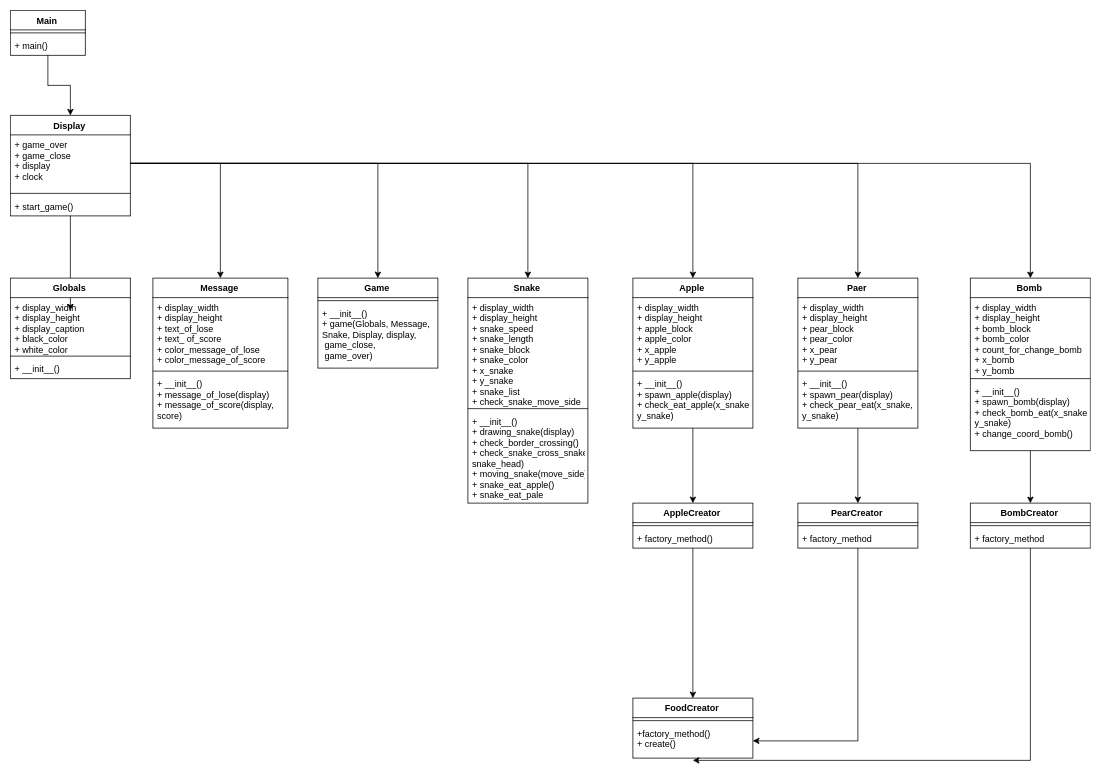

The diagram above was exported from draw.io. Its source (the exported page's mxGraphModel, read from the mxfile embedded in the PNG):
<mxGraphModel dx="2816" dy="1224" grid="1" gridSize="10" guides="1" tooltips="1" connect="1" arrows="1" fold="1" page="1" pageScale="1" pageWidth="1600" pageHeight="1300" math="0" shadow="0">
  <root>
    <mxCell id="0" />
    <mxCell id="1" parent="0" />
    <mxCell id="ZkbuIkA6xa63-Y7dsGAY-5" style="edgeStyle=orthogonalEdgeStyle;rounded=0;orthogonalLoop=1;jettySize=auto;html=1;" edge="1" parent="1" source="ZkbuIkA6xa63-Y7dsGAY-1" target="ZkbuIkA6xa63-Y7dsGAY-6">
      <mxGeometry relative="1" as="geometry">
        <mxPoint x="70" y="130" as="targetPoint" />
      </mxGeometry>
    </mxCell>
    <mxCell id="ZkbuIkA6xa63-Y7dsGAY-1" value="Main" style="swimlane;fontStyle=1;align=center;verticalAlign=top;childLayout=stackLayout;horizontal=1;startSize=26;horizontalStack=0;resizeParent=1;resizeParentMax=0;resizeLast=0;collapsible=1;marginBottom=0;" vertex="1" parent="1">
      <mxGeometry x="20" y="20" width="100" height="60" as="geometry" />
    </mxCell>
    <mxCell id="ZkbuIkA6xa63-Y7dsGAY-3" value="" style="line;strokeWidth=1;fillColor=none;align=left;verticalAlign=middle;spacingTop=-1;spacingLeft=3;spacingRight=3;rotatable=0;labelPosition=right;points=[];portConstraint=eastwest;" vertex="1" parent="ZkbuIkA6xa63-Y7dsGAY-1">
      <mxGeometry y="26" width="100" height="8" as="geometry" />
    </mxCell>
    <mxCell id="ZkbuIkA6xa63-Y7dsGAY-4" value="+ main()" style="text;strokeColor=none;fillColor=none;align=left;verticalAlign=top;spacingLeft=4;spacingRight=4;overflow=hidden;rotatable=0;points=[[0,0.5],[1,0.5]];portConstraint=eastwest;" vertex="1" parent="ZkbuIkA6xa63-Y7dsGAY-1">
      <mxGeometry y="34" width="100" height="26" as="geometry" />
    </mxCell>
    <mxCell id="ZkbuIkA6xa63-Y7dsGAY-10" style="edgeStyle=orthogonalEdgeStyle;rounded=0;orthogonalLoop=1;jettySize=auto;html=1;" edge="1" parent="1" source="ZkbuIkA6xa63-Y7dsGAY-6">
      <mxGeometry relative="1" as="geometry">
        <mxPoint x="100" y="420" as="targetPoint" />
      </mxGeometry>
    </mxCell>
    <mxCell id="ZkbuIkA6xa63-Y7dsGAY-6" value="Display" style="swimlane;fontStyle=1;align=center;verticalAlign=top;childLayout=stackLayout;horizontal=1;startSize=26;horizontalStack=0;resizeParent=1;resizeParentMax=0;resizeLast=0;collapsible=1;marginBottom=0;" vertex="1" parent="1">
      <mxGeometry x="20" y="160" width="160" height="134" as="geometry" />
    </mxCell>
    <mxCell id="ZkbuIkA6xa63-Y7dsGAY-7" value="+ game_over&#10;+ game_close&#10;+ display&#10;+ clock" style="text;strokeColor=none;fillColor=none;align=left;verticalAlign=top;spacingLeft=4;spacingRight=4;overflow=hidden;rotatable=0;points=[[0,0.5],[1,0.5]];portConstraint=eastwest;" vertex="1" parent="ZkbuIkA6xa63-Y7dsGAY-6">
      <mxGeometry y="26" width="160" height="74" as="geometry" />
    </mxCell>
    <mxCell id="ZkbuIkA6xa63-Y7dsGAY-8" value="" style="line;strokeWidth=1;fillColor=none;align=left;verticalAlign=middle;spacingTop=-1;spacingLeft=3;spacingRight=3;rotatable=0;labelPosition=right;points=[];portConstraint=eastwest;" vertex="1" parent="ZkbuIkA6xa63-Y7dsGAY-6">
      <mxGeometry y="100" width="160" height="8" as="geometry" />
    </mxCell>
    <mxCell id="ZkbuIkA6xa63-Y7dsGAY-9" value="+ start_game()" style="text;strokeColor=none;fillColor=none;align=left;verticalAlign=top;spacingLeft=4;spacingRight=4;overflow=hidden;rotatable=0;points=[[0,0.5],[1,0.5]];portConstraint=eastwest;" vertex="1" parent="ZkbuIkA6xa63-Y7dsGAY-6">
      <mxGeometry y="108" width="160" height="26" as="geometry" />
    </mxCell>
    <mxCell id="ZkbuIkA6xa63-Y7dsGAY-15" value="Globals" style="swimlane;fontStyle=1;align=center;verticalAlign=top;childLayout=stackLayout;horizontal=1;startSize=26;horizontalStack=0;resizeParent=1;resizeParentMax=0;resizeLast=0;collapsible=1;marginBottom=0;" vertex="1" parent="1">
      <mxGeometry x="20" y="377" width="160" height="134" as="geometry" />
    </mxCell>
    <mxCell id="ZkbuIkA6xa63-Y7dsGAY-16" value="+ display_width&#10;+ display_height&#10;+ display_caption&#10;+ black_color&#10;+ white_color&#10;" style="text;strokeColor=none;fillColor=none;align=left;verticalAlign=top;spacingLeft=4;spacingRight=4;overflow=hidden;rotatable=0;points=[[0,0.5],[1,0.5]];portConstraint=eastwest;" vertex="1" parent="ZkbuIkA6xa63-Y7dsGAY-15">
      <mxGeometry y="26" width="160" height="74" as="geometry" />
    </mxCell>
    <mxCell id="ZkbuIkA6xa63-Y7dsGAY-17" value="" style="line;strokeWidth=1;fillColor=none;align=left;verticalAlign=middle;spacingTop=-1;spacingLeft=3;spacingRight=3;rotatable=0;labelPosition=right;points=[];portConstraint=eastwest;" vertex="1" parent="ZkbuIkA6xa63-Y7dsGAY-15">
      <mxGeometry y="100" width="160" height="8" as="geometry" />
    </mxCell>
    <mxCell id="ZkbuIkA6xa63-Y7dsGAY-18" value="+ __init__()" style="text;strokeColor=none;fillColor=none;align=left;verticalAlign=top;spacingLeft=4;spacingRight=4;overflow=hidden;rotatable=0;points=[[0,0.5],[1,0.5]];portConstraint=eastwest;" vertex="1" parent="ZkbuIkA6xa63-Y7dsGAY-15">
      <mxGeometry y="108" width="160" height="26" as="geometry" />
    </mxCell>
    <mxCell id="ZkbuIkA6xa63-Y7dsGAY-29" style="edgeStyle=orthogonalEdgeStyle;rounded=0;orthogonalLoop=1;jettySize=auto;html=1;" edge="1" parent="1" source="ZkbuIkA6xa63-Y7dsGAY-7" target="ZkbuIkA6xa63-Y7dsGAY-30">
      <mxGeometry relative="1" as="geometry">
        <mxPoint x="330" y="419.9999999999999" as="targetPoint" />
      </mxGeometry>
    </mxCell>
    <mxCell id="ZkbuIkA6xa63-Y7dsGAY-30" value="Message" style="swimlane;fontStyle=1;align=center;verticalAlign=top;childLayout=stackLayout;horizontal=1;startSize=26;horizontalStack=0;resizeParent=1;resizeParentMax=0;resizeLast=0;collapsible=1;marginBottom=0;" vertex="1" parent="1">
      <mxGeometry x="210" y="377" width="180" height="200" as="geometry" />
    </mxCell>
    <mxCell id="ZkbuIkA6xa63-Y7dsGAY-31" value="+ display_width&#10;+ display_height&#10;+ text_of_lose&#10;+ text_ of_score&#10;+ color_message_of_lose&#10;+ color_message_of_score" style="text;strokeColor=none;fillColor=none;align=left;verticalAlign=top;spacingLeft=4;spacingRight=4;overflow=hidden;rotatable=0;points=[[0,0.5],[1,0.5]];portConstraint=eastwest;" vertex="1" parent="ZkbuIkA6xa63-Y7dsGAY-30">
      <mxGeometry y="26" width="180" height="94" as="geometry" />
    </mxCell>
    <mxCell id="ZkbuIkA6xa63-Y7dsGAY-32" value="" style="line;strokeWidth=1;fillColor=none;align=left;verticalAlign=middle;spacingTop=-1;spacingLeft=3;spacingRight=3;rotatable=0;labelPosition=right;points=[];portConstraint=eastwest;" vertex="1" parent="ZkbuIkA6xa63-Y7dsGAY-30">
      <mxGeometry y="120" width="180" height="8" as="geometry" />
    </mxCell>
    <mxCell id="ZkbuIkA6xa63-Y7dsGAY-33" value="+ __init__()&#10;+ message_of_lose(display)&#10;+ message_of_score(display, &#10;score)" style="text;strokeColor=none;fillColor=none;align=left;verticalAlign=top;spacingLeft=4;spacingRight=4;overflow=hidden;rotatable=0;points=[[0,0.5],[1,0.5]];portConstraint=eastwest;" vertex="1" parent="ZkbuIkA6xa63-Y7dsGAY-30">
      <mxGeometry y="128" width="180" height="72" as="geometry" />
    </mxCell>
    <mxCell id="ZkbuIkA6xa63-Y7dsGAY-34" style="edgeStyle=orthogonalEdgeStyle;rounded=0;orthogonalLoop=1;jettySize=auto;html=1;" edge="1" parent="1" source="ZkbuIkA6xa63-Y7dsGAY-7" target="ZkbuIkA6xa63-Y7dsGAY-39">
      <mxGeometry relative="1" as="geometry">
        <mxPoint x="580" y="390" as="targetPoint" />
      </mxGeometry>
    </mxCell>
    <mxCell id="ZkbuIkA6xa63-Y7dsGAY-39" value="Game" style="swimlane;fontStyle=1;align=center;verticalAlign=top;childLayout=stackLayout;horizontal=1;startSize=26;horizontalStack=0;resizeParent=1;resizeParentMax=0;resizeLast=0;collapsible=1;marginBottom=0;" vertex="1" parent="1">
      <mxGeometry x="430" y="377" width="160" height="120" as="geometry" />
    </mxCell>
    <mxCell id="ZkbuIkA6xa63-Y7dsGAY-41" value="" style="line;strokeWidth=1;fillColor=none;align=left;verticalAlign=middle;spacingTop=-1;spacingLeft=3;spacingRight=3;rotatable=0;labelPosition=right;points=[];portConstraint=eastwest;" vertex="1" parent="ZkbuIkA6xa63-Y7dsGAY-39">
      <mxGeometry y="26" width="160" height="8" as="geometry" />
    </mxCell>
    <mxCell id="ZkbuIkA6xa63-Y7dsGAY-42" value="+ __init__()&#10;+ game(Globals, Message,&#10;Snake, Display, display,&#10; game_close,&#10; game_over)" style="text;strokeColor=none;fillColor=none;align=left;verticalAlign=top;spacingLeft=4;spacingRight=4;overflow=hidden;rotatable=0;points=[[0,0.5],[1,0.5]];portConstraint=eastwest;" vertex="1" parent="ZkbuIkA6xa63-Y7dsGAY-39">
      <mxGeometry y="34" width="160" height="86" as="geometry" />
    </mxCell>
    <mxCell id="ZkbuIkA6xa63-Y7dsGAY-44" style="edgeStyle=orthogonalEdgeStyle;rounded=0;orthogonalLoop=1;jettySize=auto;html=1;" edge="1" parent="1" source="ZkbuIkA6xa63-Y7dsGAY-7" target="ZkbuIkA6xa63-Y7dsGAY-45">
      <mxGeometry relative="1" as="geometry">
        <mxPoint x="710" y="380" as="targetPoint" />
      </mxGeometry>
    </mxCell>
    <mxCell id="ZkbuIkA6xa63-Y7dsGAY-45" value="Snake" style="swimlane;fontStyle=1;align=center;verticalAlign=top;childLayout=stackLayout;horizontal=1;startSize=26;horizontalStack=0;resizeParent=1;resizeParentMax=0;resizeLast=0;collapsible=1;marginBottom=0;" vertex="1" parent="1">
      <mxGeometry x="630" y="377" width="160" height="300" as="geometry" />
    </mxCell>
    <mxCell id="ZkbuIkA6xa63-Y7dsGAY-46" value="+ display_width&#10;+ display_height&#10;+ snake_speed&#10;+ snake_length&#10;+ snake_block&#10;+ snake_color&#10;+ x_snake&#10;+ y_snake&#10;+ snake_list&#10;+ check_snake_move_side" style="text;strokeColor=none;fillColor=none;align=left;verticalAlign=top;spacingLeft=4;spacingRight=4;overflow=hidden;rotatable=0;points=[[0,0.5],[1,0.5]];portConstraint=eastwest;" vertex="1" parent="ZkbuIkA6xa63-Y7dsGAY-45">
      <mxGeometry y="26" width="160" height="144" as="geometry" />
    </mxCell>
    <mxCell id="ZkbuIkA6xa63-Y7dsGAY-47" value="" style="line;strokeWidth=1;fillColor=none;align=left;verticalAlign=middle;spacingTop=-1;spacingLeft=3;spacingRight=3;rotatable=0;labelPosition=right;points=[];portConstraint=eastwest;" vertex="1" parent="ZkbuIkA6xa63-Y7dsGAY-45">
      <mxGeometry y="170" width="160" height="8" as="geometry" />
    </mxCell>
    <mxCell id="ZkbuIkA6xa63-Y7dsGAY-48" value="+ __init__()&#10;+ drawing_snake(display)&#10;+ check_border_crossing()&#10;+ check_snake_cross_snake(&#10;snake_head)&#10;+ moving_snake(move_side)&#10;+ snake_eat_apple()&#10;+ snake_eat_pale" style="text;strokeColor=none;fillColor=none;align=left;verticalAlign=top;spacingLeft=4;spacingRight=4;overflow=hidden;rotatable=0;points=[[0,0.5],[1,0.5]];portConstraint=eastwest;" vertex="1" parent="ZkbuIkA6xa63-Y7dsGAY-45">
      <mxGeometry y="178" width="160" height="122" as="geometry" />
    </mxCell>
    <mxCell id="ZkbuIkA6xa63-Y7dsGAY-49" style="edgeStyle=orthogonalEdgeStyle;rounded=0;orthogonalLoop=1;jettySize=auto;html=1;" edge="1" parent="1" source="ZkbuIkA6xa63-Y7dsGAY-7" target="ZkbuIkA6xa63-Y7dsGAY-50">
      <mxGeometry relative="1" as="geometry">
        <mxPoint x="940" y="390" as="targetPoint" />
      </mxGeometry>
    </mxCell>
    <mxCell id="ZkbuIkA6xa63-Y7dsGAY-77" style="edgeStyle=orthogonalEdgeStyle;rounded=0;orthogonalLoop=1;jettySize=auto;html=1;" edge="1" parent="1" source="ZkbuIkA6xa63-Y7dsGAY-50" target="ZkbuIkA6xa63-Y7dsGAY-78">
      <mxGeometry relative="1" as="geometry">
        <mxPoint x="930" y="720" as="targetPoint" />
      </mxGeometry>
    </mxCell>
    <mxCell id="ZkbuIkA6xa63-Y7dsGAY-50" value="Apple" style="swimlane;fontStyle=1;align=center;verticalAlign=top;childLayout=stackLayout;horizontal=1;startSize=26;horizontalStack=0;resizeParent=1;resizeParentMax=0;resizeLast=0;collapsible=1;marginBottom=0;" vertex="1" parent="1">
      <mxGeometry x="850" y="377" width="160" height="200" as="geometry" />
    </mxCell>
    <mxCell id="ZkbuIkA6xa63-Y7dsGAY-51" value="+ display_width&#10;+ display_height&#10;+ apple_block&#10;+ apple_color&#10;+ x_apple&#10;+ y_apple" style="text;strokeColor=none;fillColor=none;align=left;verticalAlign=top;spacingLeft=4;spacingRight=4;overflow=hidden;rotatable=0;points=[[0,0.5],[1,0.5]];portConstraint=eastwest;" vertex="1" parent="ZkbuIkA6xa63-Y7dsGAY-50">
      <mxGeometry y="26" width="160" height="94" as="geometry" />
    </mxCell>
    <mxCell id="ZkbuIkA6xa63-Y7dsGAY-52" value="" style="line;strokeWidth=1;fillColor=none;align=left;verticalAlign=middle;spacingTop=-1;spacingLeft=3;spacingRight=3;rotatable=0;labelPosition=right;points=[];portConstraint=eastwest;" vertex="1" parent="ZkbuIkA6xa63-Y7dsGAY-50">
      <mxGeometry y="120" width="160" height="8" as="geometry" />
    </mxCell>
    <mxCell id="ZkbuIkA6xa63-Y7dsGAY-53" value="+ __init__()&#10;+ spawn_apple(display)&#10;+ check_eat_apple(x_snake,&#10;y_snake)" style="text;strokeColor=none;fillColor=none;align=left;verticalAlign=top;spacingLeft=4;spacingRight=4;overflow=hidden;rotatable=0;points=[[0,0.5],[1,0.5]];portConstraint=eastwest;" vertex="1" parent="ZkbuIkA6xa63-Y7dsGAY-50">
      <mxGeometry y="128" width="160" height="72" as="geometry" />
    </mxCell>
    <mxCell id="ZkbuIkA6xa63-Y7dsGAY-55" style="edgeStyle=orthogonalEdgeStyle;rounded=0;orthogonalLoop=1;jettySize=auto;html=1;" edge="1" parent="1" source="ZkbuIkA6xa63-Y7dsGAY-7" target="ZkbuIkA6xa63-Y7dsGAY-56">
      <mxGeometry relative="1" as="geometry">
        <mxPoint x="1120" y="390" as="targetPoint" />
      </mxGeometry>
    </mxCell>
    <mxCell id="ZkbuIkA6xa63-Y7dsGAY-82" style="edgeStyle=orthogonalEdgeStyle;rounded=0;orthogonalLoop=1;jettySize=auto;html=1;" edge="1" parent="1" source="ZkbuIkA6xa63-Y7dsGAY-56" target="ZkbuIkA6xa63-Y7dsGAY-83">
      <mxGeometry relative="1" as="geometry">
        <mxPoint x="1150" y="670" as="targetPoint" />
      </mxGeometry>
    </mxCell>
    <mxCell id="ZkbuIkA6xa63-Y7dsGAY-56" value="Paer" style="swimlane;fontStyle=1;align=center;verticalAlign=top;childLayout=stackLayout;horizontal=1;startSize=26;horizontalStack=0;resizeParent=1;resizeParentMax=0;resizeLast=0;collapsible=1;marginBottom=0;" vertex="1" parent="1">
      <mxGeometry x="1070" y="377" width="160" height="200" as="geometry" />
    </mxCell>
    <mxCell id="ZkbuIkA6xa63-Y7dsGAY-57" value="+ display_width&#10;+ display_height&#10;+ pear_block&#10;+ pear_color&#10;+ x_pear&#10;+ y_pear" style="text;strokeColor=none;fillColor=none;align=left;verticalAlign=top;spacingLeft=4;spacingRight=4;overflow=hidden;rotatable=0;points=[[0,0.5],[1,0.5]];portConstraint=eastwest;" vertex="1" parent="ZkbuIkA6xa63-Y7dsGAY-56">
      <mxGeometry y="26" width="160" height="94" as="geometry" />
    </mxCell>
    <mxCell id="ZkbuIkA6xa63-Y7dsGAY-58" value="" style="line;strokeWidth=1;fillColor=none;align=left;verticalAlign=middle;spacingTop=-1;spacingLeft=3;spacingRight=3;rotatable=0;labelPosition=right;points=[];portConstraint=eastwest;" vertex="1" parent="ZkbuIkA6xa63-Y7dsGAY-56">
      <mxGeometry y="120" width="160" height="8" as="geometry" />
    </mxCell>
    <mxCell id="ZkbuIkA6xa63-Y7dsGAY-59" value="+ __init__()&#10;+ spawn_pear(display)&#10;+ check_pear_eat(x_snake,&#10;y_snake)" style="text;strokeColor=none;fillColor=none;align=left;verticalAlign=top;spacingLeft=4;spacingRight=4;overflow=hidden;rotatable=0;points=[[0,0.5],[1,0.5]];portConstraint=eastwest;" vertex="1" parent="ZkbuIkA6xa63-Y7dsGAY-56">
      <mxGeometry y="128" width="160" height="72" as="geometry" />
    </mxCell>
    <mxCell id="ZkbuIkA6xa63-Y7dsGAY-61" style="edgeStyle=orthogonalEdgeStyle;rounded=0;orthogonalLoop=1;jettySize=auto;html=1;" edge="1" parent="1" source="ZkbuIkA6xa63-Y7dsGAY-7" target="ZkbuIkA6xa63-Y7dsGAY-62">
      <mxGeometry relative="1" as="geometry">
        <mxPoint x="1391.1764705882354" y="380" as="targetPoint" />
      </mxGeometry>
    </mxCell>
    <mxCell id="ZkbuIkA6xa63-Y7dsGAY-87" style="edgeStyle=orthogonalEdgeStyle;rounded=0;orthogonalLoop=1;jettySize=auto;html=1;" edge="1" parent="1" source="ZkbuIkA6xa63-Y7dsGAY-62" target="ZkbuIkA6xa63-Y7dsGAY-88">
      <mxGeometry relative="1" as="geometry">
        <mxPoint x="1380" y="670" as="targetPoint" />
      </mxGeometry>
    </mxCell>
    <mxCell id="ZkbuIkA6xa63-Y7dsGAY-62" value="Bomb" style="swimlane;fontStyle=1;align=center;verticalAlign=top;childLayout=stackLayout;horizontal=1;startSize=26;horizontalStack=0;resizeParent=1;resizeParentMax=0;resizeLast=0;collapsible=1;marginBottom=0;" vertex="1" parent="1">
      <mxGeometry x="1300" y="377" width="160" height="230" as="geometry" />
    </mxCell>
    <mxCell id="ZkbuIkA6xa63-Y7dsGAY-63" value="+ display_width&#10;+ display_height&#10;+ bomb_block&#10;+ bomb_color&#10;+ count_for_change_bomb&#10;+ x_bomb&#10;+ y_bomb&#10;" style="text;strokeColor=none;fillColor=none;align=left;verticalAlign=top;spacingLeft=4;spacingRight=4;overflow=hidden;rotatable=0;points=[[0,0.5],[1,0.5]];portConstraint=eastwest;" vertex="1" parent="ZkbuIkA6xa63-Y7dsGAY-62">
      <mxGeometry y="26" width="160" height="104" as="geometry" />
    </mxCell>
    <mxCell id="ZkbuIkA6xa63-Y7dsGAY-64" value="" style="line;strokeWidth=1;fillColor=none;align=left;verticalAlign=middle;spacingTop=-1;spacingLeft=3;spacingRight=3;rotatable=0;labelPosition=right;points=[];portConstraint=eastwest;" vertex="1" parent="ZkbuIkA6xa63-Y7dsGAY-62">
      <mxGeometry y="130" width="160" height="8" as="geometry" />
    </mxCell>
    <mxCell id="ZkbuIkA6xa63-Y7dsGAY-65" value="+ __init__()&#10;+ spawn_bomb(display)&#10;+ check_bomb_eat(x_snake,&#10;y_snake)&#10;+ change_coord_bomb()" style="text;strokeColor=none;fillColor=none;align=left;verticalAlign=top;spacingLeft=4;spacingRight=4;overflow=hidden;rotatable=0;points=[[0,0.5],[1,0.5]];portConstraint=eastwest;" vertex="1" parent="ZkbuIkA6xa63-Y7dsGAY-62">
      <mxGeometry y="138" width="160" height="92" as="geometry" />
    </mxCell>
    <mxCell id="ZkbuIkA6xa63-Y7dsGAY-92" style="edgeStyle=orthogonalEdgeStyle;rounded=0;orthogonalLoop=1;jettySize=auto;html=1;" edge="1" parent="1" source="ZkbuIkA6xa63-Y7dsGAY-78" target="ZkbuIkA6xa63-Y7dsGAY-93">
      <mxGeometry relative="1" as="geometry">
        <mxPoint x="930" y="980" as="targetPoint" />
      </mxGeometry>
    </mxCell>
    <mxCell id="ZkbuIkA6xa63-Y7dsGAY-78" value="AppleCreator" style="swimlane;fontStyle=1;align=center;verticalAlign=top;childLayout=stackLayout;horizontal=1;startSize=26;horizontalStack=0;resizeParent=1;resizeParentMax=0;resizeLast=0;collapsible=1;marginBottom=0;" vertex="1" parent="1">
      <mxGeometry x="850" y="677" width="160" height="60" as="geometry" />
    </mxCell>
    <mxCell id="ZkbuIkA6xa63-Y7dsGAY-80" value="" style="line;strokeWidth=1;fillColor=none;align=left;verticalAlign=middle;spacingTop=-1;spacingLeft=3;spacingRight=3;rotatable=0;labelPosition=right;points=[];portConstraint=eastwest;" vertex="1" parent="ZkbuIkA6xa63-Y7dsGAY-78">
      <mxGeometry y="26" width="160" height="8" as="geometry" />
    </mxCell>
    <mxCell id="ZkbuIkA6xa63-Y7dsGAY-81" value="+ factory_method()" style="text;strokeColor=none;fillColor=none;align=left;verticalAlign=top;spacingLeft=4;spacingRight=4;overflow=hidden;rotatable=0;points=[[0,0.5],[1,0.5]];portConstraint=eastwest;" vertex="1" parent="ZkbuIkA6xa63-Y7dsGAY-78">
      <mxGeometry y="34" width="160" height="26" as="geometry" />
    </mxCell>
    <mxCell id="ZkbuIkA6xa63-Y7dsGAY-98" style="edgeStyle=orthogonalEdgeStyle;rounded=0;orthogonalLoop=1;jettySize=auto;html=1;entryX=1;entryY=0.5;entryDx=0;entryDy=0;" edge="1" parent="1" source="ZkbuIkA6xa63-Y7dsGAY-83" target="ZkbuIkA6xa63-Y7dsGAY-96">
      <mxGeometry relative="1" as="geometry" />
    </mxCell>
    <mxCell id="ZkbuIkA6xa63-Y7dsGAY-83" value="PearCreator" style="swimlane;fontStyle=1;align=center;verticalAlign=top;childLayout=stackLayout;horizontal=1;startSize=26;horizontalStack=0;resizeParent=1;resizeParentMax=0;resizeLast=0;collapsible=1;marginBottom=0;" vertex="1" parent="1">
      <mxGeometry x="1070" y="677" width="160" height="60" as="geometry" />
    </mxCell>
    <mxCell id="ZkbuIkA6xa63-Y7dsGAY-85" value="" style="line;strokeWidth=1;fillColor=none;align=left;verticalAlign=middle;spacingTop=-1;spacingLeft=3;spacingRight=3;rotatable=0;labelPosition=right;points=[];portConstraint=eastwest;" vertex="1" parent="ZkbuIkA6xa63-Y7dsGAY-83">
      <mxGeometry y="26" width="160" height="8" as="geometry" />
    </mxCell>
    <mxCell id="ZkbuIkA6xa63-Y7dsGAY-86" value="+ factory_method" style="text;strokeColor=none;fillColor=none;align=left;verticalAlign=top;spacingLeft=4;spacingRight=4;overflow=hidden;rotatable=0;points=[[0,0.5],[1,0.5]];portConstraint=eastwest;" vertex="1" parent="ZkbuIkA6xa63-Y7dsGAY-83">
      <mxGeometry y="34" width="160" height="26" as="geometry" />
    </mxCell>
    <mxCell id="ZkbuIkA6xa63-Y7dsGAY-99" style="edgeStyle=orthogonalEdgeStyle;rounded=0;orthogonalLoop=1;jettySize=auto;html=1;entryX=0.5;entryY=1.065;entryDx=0;entryDy=0;entryPerimeter=0;" edge="1" parent="1" source="ZkbuIkA6xa63-Y7dsGAY-88" target="ZkbuIkA6xa63-Y7dsGAY-96">
      <mxGeometry relative="1" as="geometry" />
    </mxCell>
    <mxCell id="ZkbuIkA6xa63-Y7dsGAY-88" value="BombCreator" style="swimlane;fontStyle=1;align=center;verticalAlign=top;childLayout=stackLayout;horizontal=1;startSize=26;horizontalStack=0;resizeParent=1;resizeParentMax=0;resizeLast=0;collapsible=1;marginBottom=0;" vertex="1" parent="1">
      <mxGeometry x="1300" y="677" width="160" height="60" as="geometry" />
    </mxCell>
    <mxCell id="ZkbuIkA6xa63-Y7dsGAY-90" value="" style="line;strokeWidth=1;fillColor=none;align=left;verticalAlign=middle;spacingTop=-1;spacingLeft=3;spacingRight=3;rotatable=0;labelPosition=right;points=[];portConstraint=eastwest;" vertex="1" parent="ZkbuIkA6xa63-Y7dsGAY-88">
      <mxGeometry y="26" width="160" height="8" as="geometry" />
    </mxCell>
    <mxCell id="ZkbuIkA6xa63-Y7dsGAY-91" value="+ factory_method" style="text;strokeColor=none;fillColor=none;align=left;verticalAlign=top;spacingLeft=4;spacingRight=4;overflow=hidden;rotatable=0;points=[[0,0.5],[1,0.5]];portConstraint=eastwest;" vertex="1" parent="ZkbuIkA6xa63-Y7dsGAY-88">
      <mxGeometry y="34" width="160" height="26" as="geometry" />
    </mxCell>
    <mxCell id="ZkbuIkA6xa63-Y7dsGAY-93" value="FoodCreator" style="swimlane;fontStyle=1;align=center;verticalAlign=top;childLayout=stackLayout;horizontal=1;startSize=26;horizontalStack=0;resizeParent=1;resizeParentMax=0;resizeLast=0;collapsible=1;marginBottom=0;" vertex="1" parent="1">
      <mxGeometry x="850" y="937" width="160" height="80" as="geometry" />
    </mxCell>
    <mxCell id="ZkbuIkA6xa63-Y7dsGAY-95" value="" style="line;strokeWidth=1;fillColor=none;align=left;verticalAlign=middle;spacingTop=-1;spacingLeft=3;spacingRight=3;rotatable=0;labelPosition=right;points=[];portConstraint=eastwest;" vertex="1" parent="ZkbuIkA6xa63-Y7dsGAY-93">
      <mxGeometry y="26" width="160" height="8" as="geometry" />
    </mxCell>
    <mxCell id="ZkbuIkA6xa63-Y7dsGAY-96" value="+factory_method()&#10;+ create()" style="text;strokeColor=none;fillColor=none;align=left;verticalAlign=top;spacingLeft=4;spacingRight=4;overflow=hidden;rotatable=0;points=[[0,0.5],[1,0.5]];portConstraint=eastwest;" vertex="1" parent="ZkbuIkA6xa63-Y7dsGAY-93">
      <mxGeometry y="34" width="160" height="46" as="geometry" />
    </mxCell>
  </root>
</mxGraphModel>